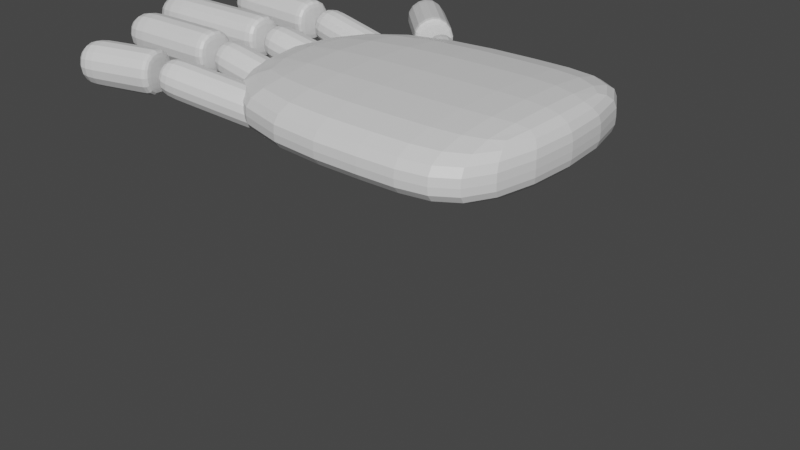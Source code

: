# Source: SkeletonHand.blend  (saved by Blender 2.90.8; exported with 4.5.12 LTS)
import bpy
from mathutils import Matrix  # noqa: F401  (used for matrix-valued properties, if any)

bpy.ops.wm.read_factory_settings(use_empty=True)
scene = bpy.context.scene
scene.name = 'Scene'

# ---- collections
col_collection = bpy.data.collections.new('Collection'); scene.collection.children.link(col_collection)

# ---- materials (node trees are filled in below, after node groups)
mat_material = bpy.data.materials.new('Material')
mat_material.alpha_threshold = 0.0
mat_material.use_transparent_shadow = False
mat_material.line_color = (0.0, 0.0, 0.0, 1.0)

# ---- material node trees
mat_material.use_nodes = True; mat_material.node_tree.nodes.clear()
_N = mat_material.node_tree.nodes; _L = mat_material.node_tree.links
n0 = _N.new('ShaderNodeOutputMaterial'); n0.name = 'Material Output'; n0.location = (300, 300)
n1 = _N.new('ShaderNodeBsdfPrincipled'); n1.name = 'Principled BSDF'; n1.location = (10, 300)
n1.distribution = 'GGX'
n1.subsurface_method = 'BURLEY'
n1.inputs[2].default_value = 0.4
n1.inputs[3].default_value = 1.45
n1.inputs[27].default_value = (0.0, 0.0, 0.0, 1.0)
n1.inputs[28].default_value = 1.0
_L.new(n1.outputs[0], n0.inputs[0])
n0.is_active_output = True

# ---- world
world_world = bpy.data.worlds.new('World'); scene.world = world_world
world_world.use_nodes = True; world_world.node_tree.nodes.clear()
_N = world_world.node_tree.nodes; _L = world_world.node_tree.links
n0 = _N.new('ShaderNodeOutputWorld'); n0.name = 'World Output'; n0.location = (300, 300)
n1 = _N.new('ShaderNodeBackground'); n1.name = 'Background'; n1.location = (10, 300)
n1.inputs[0].default_value = (0.05088, 0.05088, 0.05088, 1.0)
_L.new(n1.outputs[0], n0.inputs[0])
n0.is_active_output = True
world_world.color = (0.05088, 0.05088, 0.05088)
world_world.use_sun_shadow = False
world_world.sun_shadow_jitter_overblur = 0.0

# ---- meshes
me_cube_008 = bpy.data.meshes.new('Cube.008')
me_cube_008.from_pydata([(-1.0, -1.0, -1.0), (-1.0, -1.0, 1.0), (-1.0, 1.0, -1.0), (-1.0, 1.0, 1.0), (1.0, -1.0, -1.0), (1.0, -1.0, 1.0), (1.0, 1.0, -1.0), (1.0, 1.0, 1.0), (0.4608, 1.0, -1.0), (0.4608, 1.0, 1.0), (0.4608, -1.0, -1.0), (0.4608, -1.0, 1.0), (-1.0, -1.0, -0.1965), (-1.0, 1.0, -0.1965), (1.0, 1.0, -0.1965), (1.0, -1.0, -0.1965), (0.4608, -1.0, -0.1965), (0.4608, 1.0, -0.1965), (-1.244, -0.6733, 1.02), (-1.244, -0.6733, -0.4844), (-1.178, -1.008, 1.02), (-1.178, -1.008, -0.4844), (-1.742, -0.8344, 1.02), (-1.742, -0.8344, -0.4844), (-1.676, -1.169, 1.02), (-1.676, -1.169, -0.4844), (-1.264, -0.6799, -0.4844), (-1.198, -1.015, 1.02), (-1.198, -1.015, -0.4844), (-1.264, -0.6799, 1.02), (-1.569, -0.7784, -0.4844), (-1.503, -1.113, 1.02), (-1.503, -1.113, -0.4844), (-1.569, -0.7784, 1.02), (-1.229, -0.1247, 1.02), (-1.229, -0.1247, -0.4844), (-1.229, -0.4699, 1.02), (-1.229, -0.4699, -0.4844), (-1.951, -0.1247, 1.02), (-1.951, -0.1247, -0.4844), (-1.951, -0.4699, 1.02), (-1.951, -0.4699, -0.4844), (-1.259, -0.1247, -0.4844), (-1.259, -0.4699, 1.02), (-1.259, -0.4699, -0.4844), (-1.259, -0.1247, 1.02), (-1.7, -0.1247, -0.4844), (-1.7, -0.4699, 1.02), (-1.7, -0.4699, -0.4844), (-1.7, -0.1247, 1.02), (-1.217, 0.3563, 1.02), (-1.217, 0.3563, -0.4844), (-1.217, 0.01106, 1.02), (-1.217, 0.01106, -0.4844), (-2.136, 0.3563, 1.02), (-2.136, 0.3563, -0.4844), (-2.136, 0.01106, 1.02), (-2.136, 0.01106, -0.4844), (-1.254, 0.3563, -0.4844), (-1.254, 0.01106, 1.02), (-1.254, 0.01106, -0.4844), (-1.254, 0.3563, 1.02), (-1.816, 0.3563, -0.4844), (-1.816, 0.01106, 1.02), (-1.816, 0.01106, -0.4844), (-1.816, 0.3563, 1.02), (-1.218, 0.8988, 1.02), (-1.218, 0.8988, -0.4844), (-1.241, 0.5548, 1.02), (-1.241, 0.5548, -0.4844), (-1.938, 0.9771, 1.02), (-1.938, 0.9771, -0.4844), (-1.961, 0.6332, 1.02), (-1.961, 0.6332, -0.4844), (-1.248, 0.902, -0.4844), (-1.27, 0.558, 1.02), (-1.27, 0.558, -0.4844), (-1.248, 0.902, 1.02), (-1.687, 0.9499, -0.4844), (-1.71, 0.6059, 1.02), (-1.71, 0.6059, -0.4844), (-1.687, 0.9499, 1.02), (-1.224, 0.5839, -0.3045), (-1.181, 0.5793, 0.9676), (-1.204, 0.8817, -0.3045), (-1.162, 0.8771, 0.9676), (-0.5706, 0.5128, -0.9674), (-0.528, 0.5081, 0.3047), (-0.5508, 0.8106, -0.9674), (-0.5082, 0.8059, 0.3047), (-0.5909, 0.8149, -0.9267), (-0.5483, 0.8103, 0.3454), (-0.6107, 0.5171, -0.9267), (-0.5681, 0.5125, 0.3454), (-1.032, 0.863, -0.4789), (-1.01, 0.5606, 0.7933), (-0.9898, 0.8584, 0.7933), (-1.052, 0.5652, -0.4789), (-1.214, 0.024, -0.3045), (-1.172, 0.024, 0.9676), (-1.214, 0.3229, -0.3045), (-1.172, 0.3229, 0.9676), (-0.5586, 0.024, -0.9674), (-0.5158, 0.024, 0.3047), (-0.5586, 0.3229, -0.9674), (-0.5158, 0.3229, 0.3047), (-0.5988, 0.3229, -0.9267), (-0.5561, 0.3229, 0.3454), (-0.5988, 0.024, -0.9267), (-0.5561, 0.024, 0.3454), (-1.042, 0.3229, -0.4789), (-0.9991, 0.024, 0.7933), (-0.9991, 0.3229, 0.7933), (-1.042, 0.024, -0.4789), (-1.214, -0.4649, -0.3045), (-1.172, -0.4649, 0.9676), (-1.214, -0.166, -0.3045), (-1.172, -0.166, 0.9676), (-0.5586, -0.4649, -0.9674), (-0.5158, -0.4649, 0.3047), (-0.5586, -0.166, -0.9674), (-0.5158, -0.166, 0.3047), (-0.5988, -0.166, -0.9267), (-0.5561, -0.166, 0.3454), (-0.5988, -0.4649, -0.9267), (-0.5561, -0.4649, 0.3454), (-1.042, -0.166, -0.4789), (-0.9991, -0.4649, 0.7933), (-0.9991, -0.166, 0.7933), (-1.042, -0.4649, -0.4789), (-1.182, -1.007, -0.3045), (-1.141, -0.9936, 0.9676), (-1.239, -0.7173, -0.3045), (-1.198, -0.7039, 0.9676), (-0.5465, -0.8015, -0.9674), (-0.505, -0.7881, 0.3047), (-0.6037, -0.5117, -0.9674), (-0.5622, -0.4983, 0.3047), (-0.6427, -0.5243, -0.9267), (-0.6012, -0.5109, 0.3454), (-0.5855, -0.8141, -0.9267), (-0.5441, -0.8007, 0.3454), (-1.072, -0.6632, -0.4789), (-0.9736, -0.9396, 0.7933), (-1.031, -0.6498, 0.7933), (-1.015, -0.953, -0.4789), (-0.4082, 1.264, -0.3223), (-0.5714, 1.054, -0.9313), (-0.4935, 1.165, 0.988), (-0.6568, 0.9556, 0.379), (-0.8172, 1.796, -0.3909), (-0.9805, 1.586, -0.9999), (-0.9026, 1.698, 0.9194), (-1.066, 1.488, 0.3104), (-0.5882, 1.076, -0.9341), (-0.5103, 1.187, 0.9852), (-0.6735, 0.9774, 0.3762), (-0.4249, 1.286, -0.3251), (-0.8382, 1.401, -0.976), (-0.7604, 1.513, 0.9433), (-0.9236, 1.303, 0.3343), (-0.675, 1.611, -0.367), (-0.5221, 0.8827, 0.3475), (-0.3981, 1.041, 0.805), (-0.4635, 0.9839, -0.7758), (-0.3394, 1.143, -0.3184), (-0.1523, 0.4344, 0.1871), (-0.02825, 0.5932, 0.6445), (-0.09364, 0.5356, -0.9363), (0.03041, 0.6944, -0.4789), (-0.1163, 0.5631, -0.9265), (0.007718, 0.7219, -0.469), (-0.175, 0.4619, 0.1969), (-0.05094, 0.6207, 0.6543), (-0.3662, 0.866, -0.818), (-0.3008, 0.9236, 0.7628), (-0.2421, 1.025, -0.3606), (-0.4249, 0.7648, 0.3053)], [], [(12, 1, 3, 13), (17, 9, 7, 14), (14, 7, 5, 15), (16, 11, 1, 12), (8, 6, 4, 10), (9, 3, 1, 11), (7, 9, 11, 5), (2, 8, 10, 0), (15, 5, 11, 16), (13, 3, 9, 17), (2, 13, 17, 8), (4, 15, 16, 10), (10, 16, 12, 0), (6, 14, 15, 4), (8, 17, 14, 6), (0, 12, 13, 2), (33, 22, 24, 31), (32, 31, 24, 25), (25, 24, 22, 23), (26, 19, 21, 28), (19, 18, 20, 21), (26, 29, 18, 19), (30, 33, 29, 26), (30, 26, 28, 32), (21, 20, 27, 28), (18, 29, 27, 20), (23, 30, 32, 25), (23, 22, 33, 30), (28, 27, 31, 32), (29, 33, 31, 27), (49, 38, 40, 47), (48, 47, 40, 41), (41, 40, 38, 39), (42, 35, 37, 44), (35, 34, 36, 37), (42, 45, 34, 35), (46, 49, 45, 42), (46, 42, 44, 48), (37, 36, 43, 44), (34, 45, 43, 36), (39, 46, 48, 41), (39, 38, 49, 46), (44, 43, 47, 48), (45, 49, 47, 43), (65, 54, 56, 63), (64, 63, 56, 57), (57, 56, 54, 55), (58, 51, 53, 60), (51, 50, 52, 53), (58, 61, 50, 51), (62, 65, 61, 58), (62, 58, 60, 64), (53, 52, 59, 60), (50, 61, 59, 52), (55, 62, 64, 57), (55, 54, 65, 62), (60, 59, 63, 64), (61, 65, 63, 59), (81, 70, 72, 79), (80, 79, 72, 73), (73, 72, 70, 71), (74, 67, 69, 76), (67, 66, 68, 69), (74, 77, 66, 67), (78, 81, 77, 74), (78, 74, 76, 80), (69, 68, 75, 76), (66, 77, 75, 68), (71, 78, 80, 73), (71, 70, 81, 78), (76, 75, 79, 80), (77, 81, 79, 75), (82, 83, 85, 84), (90, 91, 89, 88), (88, 89, 87, 86), (97, 95, 83, 82), (90, 88, 86, 92), (96, 85, 83, 95), (89, 91, 93, 87), (94, 90, 92, 97), (86, 87, 93, 92), (94, 96, 91, 90), (84, 85, 96, 94), (84, 94, 97, 82), (91, 96, 95, 93), (92, 93, 95, 97), (98, 99, 101, 100), (106, 107, 105, 104), (104, 105, 103, 102), (113, 111, 99, 98), (106, 104, 102, 108), (112, 101, 99, 111), (105, 107, 109, 103), (110, 106, 108, 113), (102, 103, 109, 108), (110, 112, 107, 106), (100, 101, 112, 110), (100, 110, 113, 98), (107, 112, 111, 109), (108, 109, 111, 113), (114, 115, 117, 116), (122, 123, 121, 120), (120, 121, 119, 118), (129, 127, 115, 114), (122, 120, 118, 124), (128, 117, 115, 127), (121, 123, 125, 119), (126, 122, 124, 129), (118, 119, 125, 124), (126, 128, 123, 122), (116, 117, 128, 126), (116, 126, 129, 114), (123, 128, 127, 125), (124, 125, 127, 129), (130, 131, 133, 132), (138, 139, 137, 136), (136, 137, 135, 134), (145, 143, 131, 130), (138, 136, 134, 140), (144, 133, 131, 143), (137, 139, 141, 135), (142, 138, 140, 145), (134, 135, 141, 140), (142, 144, 139, 138), (132, 133, 144, 142), (132, 142, 145, 130), (139, 144, 143, 141), (140, 141, 143, 145), (161, 150, 152, 159), (160, 159, 152, 153), (153, 152, 150, 151), (154, 147, 149, 156), (147, 146, 148, 149), (154, 157, 146, 147), (158, 161, 157, 154), (158, 154, 156, 160), (149, 148, 155, 156), (146, 157, 155, 148), (151, 158, 160, 153), (151, 150, 161, 158), (156, 155, 159, 160), (157, 161, 159, 155), (162, 163, 165, 164), (170, 171, 169, 168), (168, 169, 167, 166), (177, 175, 163, 162), (170, 168, 166, 172), (176, 165, 163, 175), (169, 171, 173, 167), (174, 170, 172, 177), (166, 167, 173, 172), (174, 176, 171, 170), (164, 165, 176, 174), (164, 174, 177, 162), (171, 176, 175, 173), (172, 173, 175, 177)])
_uv = me_cube_008.uv_layers.new(name='UVMap')
_uv.uv.foreach_set('vector', [0.4754, 0.0, 0.625, 0.0, 0.625, 0.25, 0.4754, 0.25, 0.4754, 0.4326, 0.625, 0.4326, 0.625, 0.5, 0.4754, 0.5, 0.4754, 0.5, 0.625, 0.5, 0.625, 0.75, 0.4754, 0.75, 0.4754, 0.8174, 0.625, 0.8174, 0.625, 1.0, 0.4754, 1.0, 0.3076, 0.5, 0.375, 0.5, 0.375, 0.75, 0.3076, 0.75, 0.6924, 0.5, 0.875, 0.5, 0.875, 0.75, 0.6924, 0.75, 0.625, 0.5, 0.6924, 0.5, 0.6924, 0.75, 0.625, 0.75, 0.125, 0.5, 0.3076, 0.5, 0.3076, 0.75, 0.125, 0.75, 0.4754, 0.75, 0.625, 0.75, 0.625, 0.8174, 0.4754, 0.8174, 0.4754, 0.25, 0.625, 0.25, 0.625, 0.4326, 0.4754, 0.4326, 0.375, 0.25, 0.4754, 0.25, 0.4754, 0.4326, 0.375, 0.4326, 0.375, 0.75, 0.4754, 0.75, 0.4754, 0.8174, 0.375, 0.8174, 0.375, 0.8174, 0.4754, 0.8174, 0.4754, 1.0, 0.375, 1.0, 0.375, 0.5, 0.4754, 0.5, 0.4754, 0.75, 0.375, 0.75, 0.375, 0.4326, 0.4754, 0.4326, 0.4754, 0.5, 0.375, 0.5, 0.375, 0.0, 0.4754, 0.0, 0.4754, 0.25, 0.375, 0.25, 0.7881, 0.5, 0.875, 0.5, 0.875, 0.75, 0.7881, 0.75, 0.375, 0.9131, 0.625, 0.9131, 0.625, 1.0, 0.375, 1.0, 0.375, 0.0, 0.625, 0.0, 0.625, 0.25, 0.375, 0.25, 0.3648, 0.5, 0.375, 0.5, 0.375, 0.75, 0.3648, 0.75, 0.375, 0.5, 0.625, 0.5, 0.625, 0.75, 0.375, 0.75, 0.375, 0.4898, 0.625, 0.4898, 0.625, 0.5, 0.375, 0.5, 0.375, 0.3369, 0.625, 0.3369, 0.625, 0.4898, 0.375, 0.4898, 0.2119, 0.5, 0.3648, 0.5, 0.3648, 0.75, 0.2119, 0.75, 0.375, 0.75, 0.625, 0.75, 0.625, 0.7602, 0.375, 0.7602, 0.625, 0.5, 0.6352, 0.5, 0.6352, 0.75, 0.625, 0.75, 0.125, 0.5, 0.2119, 0.5, 0.2119, 0.75, 0.125, 0.75, 0.375, 0.25, 0.625, 0.25, 0.625, 0.3369, 0.375, 0.3369, 0.375, 0.7602, 0.625, 0.7602, 0.625, 0.9131, 0.375, 0.9131, 0.6352, 0.5, 0.7881, 0.5, 0.7881, 0.75, 0.6352, 0.75, 0.7881, 0.5, 0.875, 0.5, 0.875, 0.75, 0.7881, 0.75, 0.375, 0.9131, 0.625, 0.9131, 0.625, 1.0, 0.375, 1.0, 0.375, 0.0, 0.625, 0.0, 0.625, 0.25, 0.375, 0.25, 0.3648, 0.5, 0.375, 0.5, 0.375, 0.75, 0.3648, 0.75, 0.375, 0.5, 0.625, 0.5, 0.625, 0.75, 0.375, 0.75, 0.375, 0.4898, 0.625, 0.4898, 0.625, 0.5, 0.375, 0.5, 0.375, 0.3369, 0.625, 0.3369, 0.625, 0.4898, 0.375, 0.4898, 0.2119, 0.5, 0.3648, 0.5, 0.3648, 0.75, 0.2119, 0.75, 0.375, 0.75, 0.625, 0.75, 0.625, 0.7602, 0.375, 0.7602, 0.625, 0.5, 0.6352, 0.5, 0.6352, 0.75, 0.625, 0.75, 0.125, 0.5, 0.2119, 0.5, 0.2119, 0.75, 0.125, 0.75, 0.375, 0.25, 0.625, 0.25, 0.625, 0.3369, 0.375, 0.3369, 0.375, 0.7602, 0.625, 0.7602, 0.625, 0.9131, 0.375, 0.9131, 0.6352, 0.5, 0.7881, 0.5, 0.7881, 0.75, 0.6352, 0.75, 0.7881, 0.5, 0.875, 0.5, 0.875, 0.75, 0.7881, 0.75, 0.375, 0.9131, 0.625, 0.9131, 0.625, 1.0, 0.375, 1.0, 0.375, 0.0, 0.625, 0.0, 0.625, 0.25, 0.375, 0.25, 0.3648, 0.5, 0.375, 0.5, 0.375, 0.75, 0.3648, 0.75, 0.375, 0.5, 0.625, 0.5, 0.625, 0.75, 0.375, 0.75, 0.375, 0.4898, 0.625, 0.4898, 0.625, 0.5, 0.375, 0.5, 0.375, 0.3369, 0.625, 0.3369, 0.625, 0.4898, 0.375, 0.4898, 0.2119, 0.5, 0.3648, 0.5, 0.3648, 0.75, 0.2119, 0.75, 0.375, 0.75, 0.625, 0.75, 0.625, 0.7602, 0.375, 0.7602, 0.625, 0.5, 0.6352, 0.5, 0.6352, 0.75, 0.625, 0.75, 0.125, 0.5, 0.2119, 0.5, 0.2119, 0.75, 0.125, 0.75, 0.375, 0.25, 0.625, 0.25, 0.625, 0.3369, 0.375, 0.3369, 0.375, 0.7602, 0.625, 0.7602, 0.625, 0.9131, 0.375, 0.9131, 0.6352, 0.5, 0.7881, 0.5, 0.7881, 0.75, 0.6352, 0.75, 0.7881, 0.5, 0.875, 0.5, 0.875, 0.75, 0.7881, 0.75, 0.375, 0.9131, 0.625, 0.9131, 0.625, 1.0, 0.375, 1.0, 0.375, 0.0, 0.625, 0.0, 0.625, 0.25, 0.375, 0.25, 0.3648, 0.5, 0.375, 0.5, 0.375, 0.75, 0.3648, 0.75, 0.375, 0.5, 0.625, 0.5, 0.625, 0.75, 0.375, 0.75, 0.375, 0.4898, 0.625, 0.4898, 0.625, 0.5, 0.375, 0.5, 0.375, 0.3369, 0.625, 0.3369, 0.625, 0.4898, 0.375, 0.4898, 0.2119, 0.5, 0.3648, 0.5, 0.3648, 0.75, 0.2119, 0.75, 0.375, 0.75, 0.625, 0.75, 0.625, 0.7602, 0.375, 0.7602, 0.625, 0.5, 0.6352, 0.5, 0.6352, 0.75, 0.625, 0.75, 0.125, 0.5, 0.2119, 0.5, 0.2119, 0.75, 0.125, 0.75, 0.375, 0.25, 0.625, 0.25, 0.625, 0.3369, 0.375, 0.3369, 0.375, 0.7602, 0.625, 0.7602, 0.625, 0.9131, 0.375, 0.9131, 0.6352, 0.5, 0.7881, 0.5, 0.7881, 0.75, 0.6352, 0.75, 0.375, 0.0, 0.625, 0.0, 0.625, 0.25, 0.375, 0.25, 0.375, 0.4847, 0.625, 0.4847, 0.625, 0.5, 0.375, 0.5, 0.375, 0.5, 0.625, 0.5, 0.625, 0.75, 0.375, 0.75, 0.375, 0.9342, 0.625, 0.9342, 0.625, 1.0, 0.375, 1.0, 0.3597, 0.5, 0.375, 0.5, 0.375, 0.75, 0.3597, 0.75, 0.8092, 0.5, 0.875, 0.5, 0.875, 0.75, 0.8092, 0.75, 0.625, 0.5, 0.6403, 0.5, 0.6403, 0.75, 0.625, 0.75, 0.1908, 0.5, 0.3597, 0.5, 0.3597, 0.75, 0.1908, 0.75, 0.375, 0.75, 0.625, 0.75, 0.625, 0.7653, 0.375, 0.7653, 0.375, 0.3158, 0.625, 0.3158, 0.625, 0.4847, 0.375, 0.4847, 0.375, 0.25, 0.625, 0.25, 0.625, 0.3158, 0.375, 0.3158, 0.125, 0.5, 0.1908, 0.5, 0.1908, 0.75, 0.125, 0.75, 0.6403, 0.5, 0.8092, 0.5, 0.8092, 0.75, 0.6403, 0.75, 0.375, 0.7653, 0.625, 0.7653, 0.625, 0.9342, 0.375, 0.9342, 0.375, 0.0, 0.625, 0.0, 0.625, 0.25, 0.375, 0.25, 0.375, 0.4847, 0.625, 0.4847, 0.625, 0.5, 0.375, 0.5, 0.375, 0.5, 0.625, 0.5, 0.625, 0.75, 0.375, 0.75, 0.375, 0.9342, 0.625, 0.9342, 0.625, 1.0, 0.375, 1.0, 0.3597, 0.5, 0.375, 0.5, 0.375, 0.75, 0.3597, 0.75, 0.8092, 0.5, 0.875, 0.5, 0.875, 0.75, 0.8092, 0.75, 0.625, 0.5, 0.6403, 0.5, 0.6403, 0.75, 0.625, 0.75, 0.1908, 0.5, 0.3597, 0.5, 0.3597, 0.75, 0.1908, 0.75, 0.375, 0.75, 0.625, 0.75, 0.625, 0.7653, 0.375, 0.7653, 0.375, 0.3158, 0.625, 0.3158, 0.625, 0.4847, 0.375, 0.4847, 0.375, 0.25, 0.625, 0.25, 0.625, 0.3158, 0.375, 0.3158, 0.125, 0.5, 0.1908, 0.5, 0.1908, 0.75, 0.125, 0.75, 0.6403, 0.5, 0.8092, 0.5, 0.8092, 0.75, 0.6403, 0.75, 0.375, 0.7653, 0.625, 0.7653, 0.625, 0.9342, 0.375, 0.9342, 0.375, 0.0, 0.625, 0.0, 0.625, 0.25, 0.375, 0.25, 0.375, 0.4847, 0.625, 0.4847, 0.625, 0.5, 0.375, 0.5, 0.375, 0.5, 0.625, 0.5, 0.625, 0.75, 0.375, 0.75, 0.375, 0.9342, 0.625, 0.9342, 0.625, 1.0, 0.375, 1.0, 0.3597, 0.5, 0.375, 0.5, 0.375, 0.75, 0.3597, 0.75, 0.8092, 0.5, 0.875, 0.5, 0.875, 0.75, 0.8092, 0.75, 0.625, 0.5, 0.6403, 0.5, 0.6403, 0.75, 0.625, 0.75, 0.1908, 0.5, 0.3597, 0.5, 0.3597, 0.75, 0.1908, 0.75, 0.375, 0.75, 0.625, 0.75, 0.625, 0.7653, 0.375, 0.7653, 0.375, 0.3158, 0.625, 0.3158, 0.625, 0.4847, 0.375, 0.4847, 0.375, 0.25, 0.625, 0.25, 0.625, 0.3158, 0.375, 0.3158, 0.125, 0.5, 0.1908, 0.5, 0.1908, 0.75, 0.125, 0.75, 0.6403, 0.5, 0.8092, 0.5, 0.8092, 0.75, 0.6403, 0.75, 0.375, 0.7653, 0.625, 0.7653, 0.625, 0.9342, 0.375, 0.9342, 0.375, 0.0, 0.625, 0.0, 0.625, 0.25, 0.375, 0.25, 0.375, 0.4847, 0.625, 0.4847, 0.625, 0.5, 0.375, 0.5, 0.375, 0.5, 0.625, 0.5, 0.625, 0.75, 0.375, 0.75, 0.375, 0.9342, 0.625, 0.9342, 0.625, 1.0, 0.375, 1.0, 0.3597, 0.5, 0.375, 0.5, 0.375, 0.75, 0.3597, 0.75, 0.8092, 0.5, 0.875, 0.5, 0.875, 0.75, 0.8092, 0.75, 0.625, 0.5, 0.6403, 0.5, 0.6403, 0.75, 0.625, 0.75, 0.1908, 0.5, 0.3597, 0.5, 0.3597, 0.75, 0.1908, 0.75, 0.375, 0.75, 0.625, 0.75, 0.625, 0.7653, 0.375, 0.7653, 0.375, 0.3158, 0.625, 0.3158, 0.625, 0.4847, 0.375, 0.4847, 0.375, 0.25, 0.625, 0.25, 0.625, 0.3158, 0.375, 0.3158, 0.125, 0.5, 0.1908, 0.5, 0.1908, 0.75, 0.125, 0.75, 0.6403, 0.5, 0.8092, 0.5, 0.8092, 0.75, 0.6403, 0.75, 0.375, 0.7653, 0.625, 0.7653, 0.625, 0.9342, 0.375, 0.9342, 0.7881, 0.5, 0.875, 0.5, 0.875, 0.75, 0.7881, 0.75, 0.375, 0.9131, 0.625, 0.9131, 0.625, 1.0, 0.375, 1.0, 0.375, 0.0, 0.625, 0.0, 0.625, 0.25, 0.375, 0.25, 0.3648, 0.5, 0.375, 0.5, 0.375, 0.75, 0.3648, 0.75, 0.375, 0.5, 0.625, 0.5, 0.625, 0.75, 0.375, 0.75, 0.375, 0.4898, 0.625, 0.4898, 0.625, 0.5, 0.375, 0.5, 0.375, 0.3369, 0.625, 0.3369, 0.625, 0.4898, 0.375, 0.4898, 0.2119, 0.5, 0.3648, 0.5, 0.3648, 0.75, 0.2119, 0.75, 0.375, 0.75, 0.625, 0.75, 0.625, 0.7602, 0.375, 0.7602, 0.625, 0.5, 0.6352, 0.5, 0.6352, 0.75, 0.625, 0.75, 0.125, 0.5, 0.2119, 0.5, 0.2119, 0.75, 0.125, 0.75, 0.375, 0.25, 0.625, 0.25, 0.625, 0.3369, 0.375, 0.3369, 0.375, 0.7602, 0.625, 0.7602, 0.625, 0.9131, 0.375, 0.9131, 0.6352, 0.5, 0.7881, 0.5, 0.7881, 0.75, 0.6352, 0.75, 0.375, 0.0, 0.625, 0.0, 0.625, 0.25, 0.375, 0.25, 0.375, 0.4847, 0.625, 0.4847, 0.625, 0.5, 0.375, 0.5, 0.375, 0.5, 0.625, 0.5, 0.625, 0.75, 0.375, 0.75, 0.375, 0.9342, 0.625, 0.9342, 0.625, 1.0, 0.375, 1.0, 0.3597, 0.5, 0.375, 0.5, 0.375, 0.75, 0.3597, 0.75, 0.8092, 0.5, 0.875, 0.5, 0.875, 0.75, 0.8092, 0.75, 0.625, 0.5, 0.6403, 0.5, 0.6403, 0.75, 0.625, 0.75, 0.1908, 0.5, 0.3597, 0.5, 0.3597, 0.75, 0.1908, 0.75, 0.375, 0.75, 0.625, 0.75, 0.625, 0.7653, 0.375, 0.7653, 0.375, 0.3158, 0.625, 0.3158, 0.625, 0.4847, 0.375, 0.4847, 0.375, 0.25, 0.625, 0.25, 0.625, 0.3158, 0.375, 0.3158, 0.125, 0.5, 0.1908, 0.5, 0.1908, 0.75, 0.125, 0.75, 0.6403, 0.5, 0.8092, 0.5, 0.8092, 0.75, 0.6403, 0.75, 0.375, 0.7653, 0.625, 0.7653, 0.625, 0.9342, 0.375, 0.9342])
me_cube_008.materials.append(mat_material)
me_cube_008.use_remesh_fix_poles = True
me_cube_008.use_remesh_preserve_attributes = False
me_cube_008.use_mirror_vertex_groups = False
me_cube_008.update()
arm_armature = bpy.data.armatures.new('Armature')  # bones are not reproduced

# ---- objects
ob_cube_008 = bpy.data.objects.new('Cube.008', me_cube_008)
ob_armature = bpy.data.objects.new('Armature', arm_armature)

# ---- transforms, parenting, visibility, modifiers, constraints
ob_cube_008.parent = ob_armature
ob_cube_008.matrix_parent_inverse = Matrix(((5.94e-07, 1.973e-20, -7.867, -0.01888), (2.563e-06, -7.867, 1.935e-13, 0.541), (-12.04, -3.925e-06, -9.093e-07, 2.407), (-0.0, 0.0, 0.0, 1.0)))
ob_cube_008.location = (0.1516, 0.06677, -0.005049)
ob_cube_008.scale = (0.1034, 0.08078, 0.01886)
ob_cube_008.lineart.crease_threshold = 0.0
_vg = ob_cube_008.vertex_groups.new(name='Bone')
for _i, _w in zip([2, 3, 4, 5, 6, 7, 8, 9, 10, 11, 14, 15, 16, 17], [0.112, 0.1188, 0.9541, 0.9551, 0.9617, 0.9618, 0.8928, 0.894, 0.8703, 0.8719, 0.9637, 0.9552, 0.8825, 0.9044]): _vg.add([_i], _w, 'REPLACE')
_vg = ob_cube_008.vertex_groups.new(name='Bone.001')
for _i, _w in zip([118, 119, 120, 121, 122, 123, 124], [0.3415, 0.2007, 0.2524, 0.8501, 0.03631, 0.03707, 0.05566]): _vg.add([_i], _w, 'REPLACE')
_vg = ob_cube_008.vertex_groups.new(name='Bone.010')
for _i, _w in zip([114, 115, 116, 117, 118, 119, 120, 121, 122, 123, 124, 125, 126, 127, 128, 129], [0.7305, 0.2094, 0.2464, 0.7729, 0.6581, 0.7989, 0.7469, 0.1498, 0.9546, 0.9561, 0.9427, 0.9753, 0.9527, 0.9669, 0.9852, 0.9738]): _vg.add([_i], _w, 'REPLACE')
_vg = ob_cube_008.vertex_groups.new(name='Bone.011')
for _i, _w in zip([34, 35, 36, 37, 38, 39, 40, 41, 42, 43, 44, 45, 46, 47, 48, 49, 114, 115, 116, 117, 126, 127], [1.0, 1.0, 1.0, 1.0, 1.0, 1.0, 1.0, 1.0, 1.0, 1.0, 1.0, 1.0, 1.0, 1.0, 1.0, 1.0, 0.2692, 0.7906, 0.7534, 0.227, 0.04105, 0.01464]): _vg.add([_i], _w, 'REPLACE')
_vg = ob_cube_008.vertex_groups.new(name='Bone.002')
for _i, _w in zip([0, 1, 2, 3, 4, 5, 8, 9, 10, 11, 12, 15, 16, 17, 134, 135, 136, 137, 138, 139, 140], [0.8627, 0.8825, 0.1537, 0.1604, 0.02832, 0.02417, 0.008069, 0.01294, 0.1247, 0.1131, 0.2806, 0.0285, 0.1136, 0.005249, 0.2156, 0.3321, 0.3427, 0.8463, 0.05661, 0.09118, 0.006623]): _vg.add([_i], _w, 'REPLACE')
_vg = ob_cube_008.vertex_groups.new(name='Bone.012')
for _i, _w in zip([0, 1, 12, 130, 131, 132, 133, 134, 135, 136, 137, 138, 139, 140, 141, 142, 143, 144, 145], [0.09494, 0.07831, 0.7267, 0.08381, 0.1763, 0.1426, 0.6482, 0.783, 0.667, 0.6557, 0.1534, 0.9407, 0.9074, 0.97, 0.9756, 0.9479, 0.9583, 0.9664, 0.962]): _vg.add([_i], _w, 'REPLACE')
_vg = ob_cube_008.vertex_groups.new(name='Bone.013')
for _i, _w in zip([18, 19, 20, 21, 22, 23, 24, 25, 26, 27, 28, 29, 30, 31, 32, 33, 130, 131, 132, 133, 142, 143, 144, 145], [1.0, 1.0, 1.0, 1.0, 1.0, 1.0, 1.0, 1.0, 1.0, 1.0, 1.0, 1.0, 1.0, 1.0, 1.0, 1.0, 0.9161, 0.8235, 0.8572, 0.3514, 0.04992, 0.03141, 0.01021, 0.02431]): _vg.add([_i], _w, 'REPLACE')
_vg = ob_cube_008.vertex_groups.new(name='Bone.003')
for _i, _w in zip([102, 103, 104, 105, 106, 107, 108, 109, 111, 112, 113], [0.9541, 0.9955, 0.8681, 0.9738, 0.5633, 0.9491, 0.9005, 0.9671, 0.06063, 0.05544, 0.0027]): _vg.add([_i], _w, 'REPLACE')
_vg = ob_cube_008.vertex_groups.new(name='Bone.008')
for _i, _w in zip([98, 99, 100, 101, 102, 104, 105, 106, 107, 108, 109, 110, 111, 112, 113], [0.2091, 0.3169, 0.2032, 0.568, 0.04082, 0.1315, 0.001789, 0.436, 0.04953, 0.09766, 0.01223, 0.9617, 0.8733, 0.8992, 0.9373]): _vg.add([_i], _w, 'REPLACE')
_vg = ob_cube_008.vertex_groups.new(name='Bone.009')
for _i, _w in zip([50, 51, 52, 53, 54, 55, 56, 57, 58, 59, 60, 61, 62, 63, 64, 65, 98, 99, 100, 101, 111, 112, 113], [1.0, 1.0, 1.0, 1.0, 1.0, 1.0, 1.0, 1.0, 1.0, 1.0, 1.0, 1.0, 1.0, 1.0, 1.0, 1.0, 0.7843, 0.6693, 0.7925, 0.4179, 0.06612, 0.04069, 0.02273]): _vg.add([_i], _w, 'REPLACE')
_vg = ob_cube_008.vertex_groups.new(name='Bone.004')
for _i, _w in zip([162, 163, 164, 165, 166, 167, 168, 169, 170, 171, 172, 173, 174, 175, 176, 177], [0.5998, 0.6019, 0.5995, 0.6018, 0.5659, 0.589, 0.563, 0.6194, 0.5595, 0.638, 0.5756, 0.6299, 0.5956, 0.6049, 0.6053, 0.5972]): _vg.add([_i], _w, 'REPLACE')
_vg = ob_cube_008.vertex_groups.new(name='Bone.006')
for _i, _w in zip([2, 3, 8, 9, 13, 17, 83, 84, 85, 86, 87, 88, 89, 90, 91, 92, 93, 94, 95, 96, 97, 162, 163, 164, 165, 166, 167, 168, 169, 170, 171, 172, 173, 174, 175, 176, 177], [0.7185, 0.7075, 0.07682, 0.07235, 0.9908, 0.06615, 0.2213, 0.2083, 0.5885, 0.9925, 0.9988, 0.989, 0.9916, 0.9844, 0.9879, 0.9904, 0.9988, 0.9441, 0.9577, 0.9561, 0.9775, 0.4002, 0.3981, 0.4005, 0.3982, 0.4341, 0.411, 0.437, 0.3806, 0.4405, 0.362, 0.4244, 0.3701, 0.4044, 0.3951, 0.3947, 0.4028]): _vg.add([_i], _w, 'REPLACE')
_vg = ob_cube_008.vertex_groups.new(name='Bone.007')
for _i, _w in zip([66, 67, 68, 69, 70, 71, 72, 73, 74, 75, 76, 77, 78, 79, 80, 81, 82, 83, 84, 85, 94, 95, 96], [1.0, 1.0, 1.0, 1.0, 1.0, 1.0, 1.0, 1.0, 1.0, 1.0, 1.0, 1.0, 1.0, 1.0, 1.0, 1.0, 0.9868, 0.7787, 0.7917, 0.4115, 0.05595, 0.03466, 0.03775]): _vg.add([_i], _w, 'REPLACE')
_m = ob_cube_008.modifiers.new('Subdivision', 'SUBSURF')
_m.uv_smooth = 'PRESERVE_CORNERS'
_m = ob_cube_008.modifiers.new('Armature', 'ARMATURE')
_m.object = ob_armature
ob_armature.location = (0.1999, 0.06877, -0.0024)
ob_armature.rotation_euler = (-3.142, 1.571, 0.0)
ob_armature.scale = (0.3413, 0.3413, 0.223)
ob_armature.lineart.crease_threshold = 0.0

# ---- collection membership
col_collection.objects.link(ob_cube_008)
col_collection.objects.link(ob_armature)

# ---- scene / render settings (as saved in the file)
scene.frame_start = 1; scene.frame_end = 250; scene.frame_set(1)
scene.render.engine = 'BLENDER_EEVEE_NEXT'
scene.cycles.use_denoising = False
scene.cycles.samples = 128
scene.cycles.sampling_pattern = 'TABULATED_SOBOL'
scene.cycles.use_adaptive_sampling = False
scene.cycles.use_light_tree = False
scene.view_settings.view_transform = 'Filmic'
bpy.context.view_layer.update()

# ---- added for rendering (the .blend has no active camera and no usable light): camera, sun
cam_auto = bpy.data.cameras.new('AutoCamera')
cam_auto.lens = 50.0
cam_auto.sensor_width = 36.0
cam_auto.clip_end = 1000.0
ob_auto_camera = bpy.data.objects.new('AutoCamera', cam_auto)
scene.collection.objects.link(ob_auto_camera)
ob_auto_camera.location = (1.02342, -1.10691, 0.559747)
ob_auto_camera.rotation_euler = (1.09748, -7.21219e-08, 0.694738)
scene.camera = ob_auto_camera
light_auto_sun = bpy.data.lights.new('AutoSun', 'SUN')
light_auto_sun.energy = 3.0
light_auto_sun.angle = 0.0523599
ob_auto_sun = bpy.data.objects.new('AutoSun', light_auto_sun)
scene.collection.objects.link(ob_auto_sun)
ob_auto_sun.rotation_euler = (0.872665, 0.174533, 0.523599)
bpy.context.view_layer.update()
